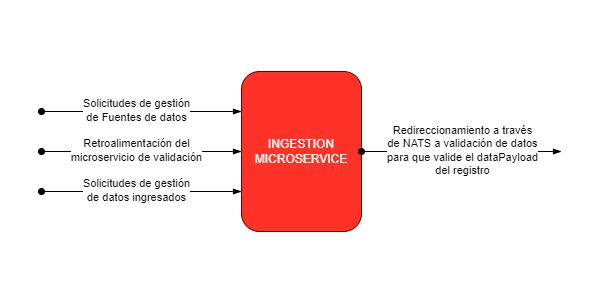

The diagram above was exported from draw.io. Its source (the exported page's mxGraphModel, read from the mxfile embedded in the PNG):
<mxGraphModel dx="38" dy="656" grid="1" gridSize="10" guides="1" tooltips="1" connect="1" arrows="1" fold="1" page="1" pageScale="1" pageWidth="827" pageHeight="1169" math="0" shadow="0">
  <root>
    <mxCell id="0" />
    <mxCell id="1" parent="0" />
    <mxCell id="46" value="&amp;nbsp;" style="text;html=1;strokeColor=none;fillColor=none;align=center;verticalAlign=middle;whiteSpace=wrap;rounded=0;strokeWidth=2;fontSize=14;fontColor=#F0F0F0;" parent="1" vertex="1">
      <mxGeometry x="960" y="330" width="20" height="30" as="geometry" />
    </mxCell>
    <mxCell id="47" value="&amp;nbsp;" style="text;html=1;strokeColor=none;fillColor=none;align=center;verticalAlign=middle;whiteSpace=wrap;rounded=0;strokeWidth=2;fontSize=14;fontColor=#F0F0F0;" parent="1" vertex="1">
      <mxGeometry x="1540" y="600" width="20" height="30" as="geometry" />
    </mxCell>
    <mxCell id="107" style="edgeStyle=none;html=1;exitX=0;exitY=0.75;exitDx=0;exitDy=0;endArrow=oval;endFill=1;startArrow=blockThin;startFill=1;" parent="1" source="106" edge="1">
      <mxGeometry relative="1" as="geometry">
        <mxPoint x="1000" y="520" as="targetPoint" />
      </mxGeometry>
    </mxCell>
    <mxCell id="108" value="Solicitudes de gestión &lt;br&gt;de datos ingresados" style="edgeLabel;html=1;align=center;verticalAlign=middle;resizable=0;points=[];" parent="107" vertex="1" connectable="0">
      <mxGeometry x="0.1216" y="-1" relative="1" as="geometry">
        <mxPoint x="7" as="offset" />
      </mxGeometry>
    </mxCell>
    <mxCell id="106" value="INGESTION&lt;br&gt;MICROSERVICE" style="rounded=1;whiteSpace=wrap;html=1;fillColor=#FF3228;fontColor=#ffffff;strokeColor=#6F0000;" parent="1" vertex="1">
      <mxGeometry x="1200" y="400" width="120" height="160" as="geometry" />
    </mxCell>
    <mxCell id="109" style="edgeStyle=none;html=1;endArrow=oval;endFill=1;startArrow=blockThin;startFill=1;exitX=0;exitY=0.25;exitDx=0;exitDy=0;" parent="1" edge="1" source="106">
      <mxGeometry relative="1" as="geometry">
        <mxPoint x="1000" y="440" as="targetPoint" />
        <mxPoint x="1210" y="480" as="sourcePoint" />
      </mxGeometry>
    </mxCell>
    <mxCell id="110" value="Solicitudes de gestión &lt;br&gt;de Fuentes de datos" style="edgeLabel;html=1;align=center;verticalAlign=middle;resizable=0;points=[];" parent="109" vertex="1" connectable="0">
      <mxGeometry x="0.1216" y="-1" relative="1" as="geometry">
        <mxPoint x="7" as="offset" />
      </mxGeometry>
    </mxCell>
    <mxCell id="119" style="edgeStyle=none;html=1;endArrow=oval;endFill=1;startArrow=blockThin;startFill=1;entryX=1;entryY=0.5;entryDx=0;entryDy=0;" parent="1" target="106" edge="1">
      <mxGeometry relative="1" as="geometry">
        <mxPoint x="1420" y="519.6" as="targetPoint" />
        <mxPoint x="1520" y="480" as="sourcePoint" />
      </mxGeometry>
    </mxCell>
    <mxCell id="120" value="Redireccionamiento a través &lt;br&gt;de NATS a validación de datos &lt;br&gt;para que valide el dataPayload &lt;br&gt;del registro" style="edgeLabel;html=1;align=center;verticalAlign=middle;resizable=0;points=[];" parent="119" vertex="1" connectable="0">
      <mxGeometry x="0.1216" y="-1" relative="1" as="geometry">
        <mxPoint x="13" as="offset" />
      </mxGeometry>
    </mxCell>
    <mxCell id="121" style="edgeStyle=none;html=1;exitX=0;exitY=0.5;exitDx=0;exitDy=0;endArrow=oval;endFill=1;startArrow=blockThin;startFill=1;" edge="1" parent="1" source="106">
      <mxGeometry relative="1" as="geometry">
        <mxPoint x="1000" y="480" as="targetPoint" />
        <mxPoint x="1190" y="499.58" as="sourcePoint" />
      </mxGeometry>
    </mxCell>
    <mxCell id="122" value="Retroalimentación del &lt;br&gt;microservicio de validación" style="edgeLabel;html=1;align=center;verticalAlign=middle;resizable=0;points=[];" vertex="1" connectable="0" parent="121">
      <mxGeometry x="0.1216" y="-1" relative="1" as="geometry">
        <mxPoint x="7" as="offset" />
      </mxGeometry>
    </mxCell>
  </root>
</mxGraphModel>